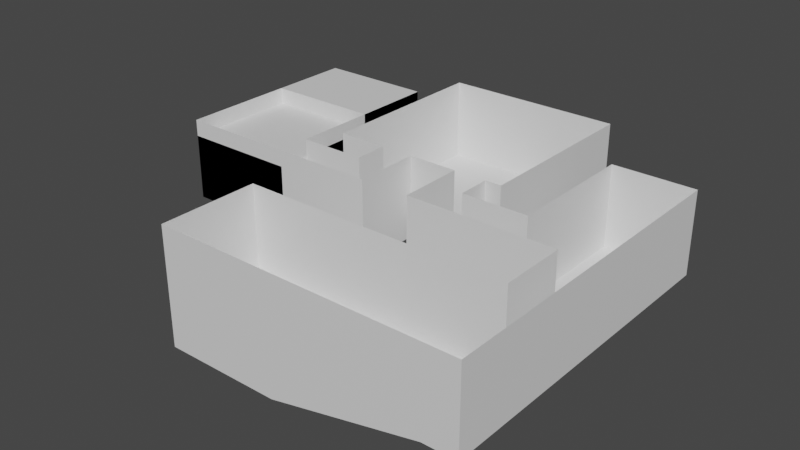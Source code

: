 # Source: Room_T4exturing_Test.blend  (saved by Blender 2.93.21; exported with 4.5.12 LTS)
import bpy
from mathutils import Matrix  # noqa: F401  (used for matrix-valued properties, if any)

bpy.ops.wm.read_factory_settings(use_empty=True)
scene = bpy.context.scene
scene.name = 'Scene'

# ---- collections
col_collection = bpy.data.collections.new('Collection'); scene.collection.children.link(col_collection)

# ---- materials (node trees are filled in below, after node groups)
mat_metal_reflecting = bpy.data.materials.new('Metal Reflecting')
mat_metal_reflecting.use_transparent_shadow = False
mat_wall_a = bpy.data.materials.new('Wall A')
mat_wall_a.use_transparent_shadow = False
mat_wall_b = bpy.data.materials.new('Wall B')
mat_wall_b.use_transparent_shadow = False
mat_floor_a = bpy.data.materials.new('Floor A')
mat_floor_a.use_transparent_shadow = False
mat_floor_b = bpy.data.materials.new('Floor B')
mat_floor_b.use_transparent_shadow = False
mat_celling_a = bpy.data.materials.new('Celling A')
mat_celling_a.use_transparent_shadow = False
mat_celling_b = bpy.data.materials.new('Celling B')
mat_celling_b.use_transparent_shadow = False
mat_glass_clear = bpy.data.materials.new('Glass Clear')
mat_glass_clear.use_transparent_shadow = False
mat_wood_small_tiles = bpy.data.materials.new('Wood Small Tiles')
mat_wood_small_tiles.alpha_threshold = 0.0
mat_wood_small_tiles.use_transparent_shadow = False
mat_wood_small_tiles.line_color = (0.0, 0.0, 0.0, 1.0)
mat_wood_big_tiles = bpy.data.materials.new('Wood Big Tiles')
mat_wood_big_tiles.use_transparent_shadow = False
mat_concrete = bpy.data.materials.new('Concrete')
mat_concrete.use_transparent_shadow = False
mat_marmol = bpy.data.materials.new('Marmol')
mat_marmol.use_transparent_shadow = False
mat_glass_opaque = bpy.data.materials.new('Glass Opaque')
mat_glass_opaque.use_transparent_shadow = False
mat_metal_opaque = bpy.data.materials.new('Metal Opaque')
mat_metal_opaque.use_transparent_shadow = False
mat_water = bpy.data.materials.new('Water')
mat_water.use_transparent_shadow = False
mat_bathroom_tiles = bpy.data.materials.new('BathRoom Tiles')
mat_bathroom_tiles.use_transparent_shadow = False
mat_grass = bpy.data.materials.new('Grass')
mat_grass.use_transparent_shadow = False
mat_ground = bpy.data.materials.new('Ground')
mat_ground.use_transparent_shadow = False
mat_walkingflooroutside = bpy.data.materials.new('WalkingFloorOutside')
mat_walkingflooroutside.use_transparent_shadow = False
mat_sand = bpy.data.materials.new('Sand')
mat_sand.use_transparent_shadow = False
mat_carpet = bpy.data.materials.new('Carpet')
mat_carpet.use_transparent_shadow = False
mat_wooddoor = bpy.data.materials.new('WoodDoor')
mat_wooddoor.use_transparent_shadow = False

# ---- material node trees
mat_metal_reflecting.use_nodes = True; mat_metal_reflecting.node_tree.nodes.clear()
_N = mat_metal_reflecting.node_tree.nodes; _L = mat_metal_reflecting.node_tree.links
n0 = _N.new('ShaderNodeBsdfPrincipled'); n0.name = 'Principled BSDF'; n0.location = (10, 300)
n0.distribution = 'GGX'
n0.subsurface_method = 'BURLEY'
n0.inputs[3].default_value = 1.45
n0.inputs[27].default_value = (0.0, 0.0, 0.0, 1.0)
n0.inputs[28].default_value = 1.0
n1 = _N.new('ShaderNodeOutputMaterial'); n1.name = 'Material Output'; n1.location = (300, 300)
_L.new(n0.outputs[0], n1.inputs[0])
n1.is_active_output = True
mat_wall_a.use_nodes = True; mat_wall_a.node_tree.nodes.clear()
_N = mat_wall_a.node_tree.nodes; _L = mat_wall_a.node_tree.links
n0 = _N.new('ShaderNodeBsdfPrincipled'); n0.name = 'Principled BSDF'; n0.location = (10, 300)
n0.distribution = 'GGX'
n0.subsurface_method = 'BURLEY'
n0.inputs[3].default_value = 1.45
n0.inputs[27].default_value = (0.0, 0.0, 0.0, 1.0)
n0.inputs[28].default_value = 1.0
n1 = _N.new('ShaderNodeOutputMaterial'); n1.name = 'Material Output'; n1.location = (300, 300)
_L.new(n0.outputs[0], n1.inputs[0])
n1.is_active_output = True
mat_wall_b.use_nodes = True; mat_wall_b.node_tree.nodes.clear()
_N = mat_wall_b.node_tree.nodes; _L = mat_wall_b.node_tree.links
n0 = _N.new('ShaderNodeBsdfPrincipled'); n0.name = 'Principled BSDF'; n0.location = (10, 300)
n0.distribution = 'GGX'
n0.subsurface_method = 'BURLEY'
n0.inputs[3].default_value = 1.45
n0.inputs[27].default_value = (0.0, 0.0, 0.0, 1.0)
n0.inputs[28].default_value = 1.0
n1 = _N.new('ShaderNodeOutputMaterial'); n1.name = 'Material Output'; n1.location = (300, 300)
_L.new(n0.outputs[0], n1.inputs[0])
n1.is_active_output = True
mat_floor_a.use_nodes = True; mat_floor_a.node_tree.nodes.clear()
_N = mat_floor_a.node_tree.nodes; _L = mat_floor_a.node_tree.links
n0 = _N.new('ShaderNodeBsdfPrincipled'); n0.name = 'Principled BSDF'; n0.location = (10, 300)
n0.distribution = 'GGX'
n0.subsurface_method = 'BURLEY'
n0.inputs[3].default_value = 1.45
n0.inputs[27].default_value = (0.0, 0.0, 0.0, 1.0)
n0.inputs[28].default_value = 1.0
n1 = _N.new('ShaderNodeOutputMaterial'); n1.name = 'Material Output'; n1.location = (300, 300)
_L.new(n0.outputs[0], n1.inputs[0])
n1.is_active_output = True
mat_floor_b.use_nodes = True; mat_floor_b.node_tree.nodes.clear()
_N = mat_floor_b.node_tree.nodes; _L = mat_floor_b.node_tree.links
n0 = _N.new('ShaderNodeBsdfPrincipled'); n0.name = 'Principled BSDF'; n0.location = (10, 300)
n0.distribution = 'GGX'
n0.subsurface_method = 'BURLEY'
n0.inputs[3].default_value = 1.45
n0.inputs[27].default_value = (0.0, 0.0, 0.0, 1.0)
n0.inputs[28].default_value = 1.0
n1 = _N.new('ShaderNodeOutputMaterial'); n1.name = 'Material Output'; n1.location = (300, 300)
_L.new(n0.outputs[0], n1.inputs[0])
n1.is_active_output = True
mat_celling_a.use_nodes = True; mat_celling_a.node_tree.nodes.clear()
_N = mat_celling_a.node_tree.nodes; _L = mat_celling_a.node_tree.links
n0 = _N.new('ShaderNodeBsdfPrincipled'); n0.name = 'Principled BSDF'; n0.location = (10, 300)
n0.distribution = 'GGX'
n0.subsurface_method = 'BURLEY'
n0.inputs[3].default_value = 1.45
n0.inputs[27].default_value = (0.0, 0.0, 0.0, 1.0)
n0.inputs[28].default_value = 1.0
n1 = _N.new('ShaderNodeOutputMaterial'); n1.name = 'Material Output'; n1.location = (300, 300)
_L.new(n0.outputs[0], n1.inputs[0])
n1.is_active_output = True
mat_celling_b.use_nodes = True; mat_celling_b.node_tree.nodes.clear()
_N = mat_celling_b.node_tree.nodes; _L = mat_celling_b.node_tree.links
n0 = _N.new('ShaderNodeBsdfPrincipled'); n0.name = 'Principled BSDF'; n0.location = (10, 300)
n0.distribution = 'GGX'
n0.subsurface_method = 'BURLEY'
n0.inputs[3].default_value = 1.45
n0.inputs[27].default_value = (0.0, 0.0, 0.0, 1.0)
n0.inputs[28].default_value = 1.0
n1 = _N.new('ShaderNodeOutputMaterial'); n1.name = 'Material Output'; n1.location = (300, 300)
_L.new(n0.outputs[0], n1.inputs[0])
n1.is_active_output = True
mat_glass_clear.use_nodes = True; mat_glass_clear.node_tree.nodes.clear()
_N = mat_glass_clear.node_tree.nodes; _L = mat_glass_clear.node_tree.links
n0 = _N.new('ShaderNodeBsdfPrincipled'); n0.name = 'Principled BSDF'; n0.location = (10, 300)
n0.distribution = 'GGX'
n0.subsurface_method = 'BURLEY'
n0.inputs[3].default_value = 1.45
n0.inputs[27].default_value = (0.0, 0.0, 0.0, 1.0)
n0.inputs[28].default_value = 1.0
n1 = _N.new('ShaderNodeOutputMaterial'); n1.name = 'Material Output'; n1.location = (300, 300)
_L.new(n0.outputs[0], n1.inputs[0])
n1.is_active_output = True
mat_wood_small_tiles.use_nodes = True; mat_wood_small_tiles.node_tree.nodes.clear()
_N = mat_wood_small_tiles.node_tree.nodes; _L = mat_wood_small_tiles.node_tree.links
n0 = _N.new('ShaderNodeOutputMaterial'); n0.name = 'Material Output'; n0.location = (300, 300)
n1 = _N.new('ShaderNodeBsdfPrincipled'); n1.name = 'Principled BSDF'; n1.location = (10, 300)
n1.distribution = 'GGX'
n1.subsurface_method = 'BURLEY'
n1.inputs[2].default_value = 0.4
n1.inputs[3].default_value = 1.45
n1.inputs[27].default_value = (0.0, 0.0, 0.0, 1.0)
n1.inputs[28].default_value = 1.0
_L.new(n1.outputs[0], n0.inputs[0])
n0.is_active_output = True
mat_wood_big_tiles.use_nodes = True; mat_wood_big_tiles.node_tree.nodes.clear()
_N = mat_wood_big_tiles.node_tree.nodes; _L = mat_wood_big_tiles.node_tree.links
n0 = _N.new('ShaderNodeBsdfPrincipled'); n0.name = 'Principled BSDF'; n0.location = (10, 300)
n0.distribution = 'GGX'
n0.subsurface_method = 'BURLEY'
n0.inputs[3].default_value = 1.45
n0.inputs[27].default_value = (0.0, 0.0, 0.0, 1.0)
n0.inputs[28].default_value = 1.0
n1 = _N.new('ShaderNodeOutputMaterial'); n1.name = 'Material Output'; n1.location = (300, 300)
_L.new(n0.outputs[0], n1.inputs[0])
n1.is_active_output = True
mat_concrete.use_nodes = True; mat_concrete.node_tree.nodes.clear()
_N = mat_concrete.node_tree.nodes; _L = mat_concrete.node_tree.links
n0 = _N.new('ShaderNodeBsdfPrincipled'); n0.name = 'Principled BSDF'; n0.location = (10, 300)
n0.distribution = 'GGX'
n0.subsurface_method = 'BURLEY'
n0.inputs[3].default_value = 1.45
n0.inputs[27].default_value = (0.0, 0.0, 0.0, 1.0)
n0.inputs[28].default_value = 1.0
n1 = _N.new('ShaderNodeOutputMaterial'); n1.name = 'Material Output'; n1.location = (300, 300)
_L.new(n0.outputs[0], n1.inputs[0])
n1.is_active_output = True
mat_marmol.use_nodes = True; mat_marmol.node_tree.nodes.clear()
_N = mat_marmol.node_tree.nodes; _L = mat_marmol.node_tree.links
n0 = _N.new('ShaderNodeBsdfPrincipled'); n0.name = 'Principled BSDF'; n0.location = (10, 300)
n0.distribution = 'GGX'
n0.subsurface_method = 'BURLEY'
n0.inputs[3].default_value = 1.45
n0.inputs[27].default_value = (0.0, 0.0, 0.0, 1.0)
n0.inputs[28].default_value = 1.0
n1 = _N.new('ShaderNodeOutputMaterial'); n1.name = 'Material Output'; n1.location = (300, 300)
_L.new(n0.outputs[0], n1.inputs[0])
n1.is_active_output = True
mat_glass_opaque.use_nodes = True; mat_glass_opaque.node_tree.nodes.clear()
_N = mat_glass_opaque.node_tree.nodes; _L = mat_glass_opaque.node_tree.links
n0 = _N.new('ShaderNodeBsdfPrincipled'); n0.name = 'Principled BSDF'; n0.location = (10, 300)
n0.distribution = 'GGX'
n0.subsurface_method = 'BURLEY'
n0.inputs[3].default_value = 1.45
n0.inputs[27].default_value = (0.0, 0.0, 0.0, 1.0)
n0.inputs[28].default_value = 1.0
n1 = _N.new('ShaderNodeOutputMaterial'); n1.name = 'Material Output'; n1.location = (300, 300)
_L.new(n0.outputs[0], n1.inputs[0])
n1.is_active_output = True
mat_metal_opaque.use_nodes = True; mat_metal_opaque.node_tree.nodes.clear()
_N = mat_metal_opaque.node_tree.nodes; _L = mat_metal_opaque.node_tree.links
n0 = _N.new('ShaderNodeBsdfPrincipled'); n0.name = 'Principled BSDF'; n0.location = (10, 300)
n0.distribution = 'GGX'
n0.subsurface_method = 'BURLEY'
n0.inputs[3].default_value = 1.45
n0.inputs[27].default_value = (0.0, 0.0, 0.0, 1.0)
n0.inputs[28].default_value = 1.0
n1 = _N.new('ShaderNodeOutputMaterial'); n1.name = 'Material Output'; n1.location = (300, 300)
_L.new(n0.outputs[0], n1.inputs[0])
n1.is_active_output = True
mat_water.use_nodes = True; mat_water.node_tree.nodes.clear()
_N = mat_water.node_tree.nodes; _L = mat_water.node_tree.links
n0 = _N.new('ShaderNodeBsdfPrincipled'); n0.name = 'Principled BSDF'; n0.location = (10, 300)
n0.distribution = 'GGX'
n0.subsurface_method = 'BURLEY'
n0.inputs[3].default_value = 1.45
n0.inputs[27].default_value = (0.0, 0.0, 0.0, 1.0)
n0.inputs[28].default_value = 1.0
n1 = _N.new('ShaderNodeOutputMaterial'); n1.name = 'Material Output'; n1.location = (300, 300)
_L.new(n0.outputs[0], n1.inputs[0])
n1.is_active_output = True
mat_bathroom_tiles.use_nodes = True; mat_bathroom_tiles.node_tree.nodes.clear()
_N = mat_bathroom_tiles.node_tree.nodes; _L = mat_bathroom_tiles.node_tree.links
n0 = _N.new('ShaderNodeBsdfPrincipled'); n0.name = 'Principled BSDF'; n0.location = (10, 300)
n0.distribution = 'GGX'
n0.subsurface_method = 'BURLEY'
n0.inputs[3].default_value = 1.45
n0.inputs[27].default_value = (0.0, 0.0, 0.0, 1.0)
n0.inputs[28].default_value = 1.0
n1 = _N.new('ShaderNodeOutputMaterial'); n1.name = 'Material Output'; n1.location = (300, 300)
_L.new(n0.outputs[0], n1.inputs[0])
n1.is_active_output = True
mat_grass.use_nodes = True; mat_grass.node_tree.nodes.clear()
_N = mat_grass.node_tree.nodes; _L = mat_grass.node_tree.links
n0 = _N.new('ShaderNodeBsdfPrincipled'); n0.name = 'Principled BSDF'; n0.location = (10, 300)
n0.distribution = 'GGX'
n0.subsurface_method = 'BURLEY'
n0.inputs[3].default_value = 1.45
n0.inputs[27].default_value = (0.0, 0.0, 0.0, 1.0)
n0.inputs[28].default_value = 1.0
n1 = _N.new('ShaderNodeOutputMaterial'); n1.name = 'Material Output'; n1.location = (300, 300)
_L.new(n0.outputs[0], n1.inputs[0])
n1.is_active_output = True
mat_ground.use_nodes = True; mat_ground.node_tree.nodes.clear()
_N = mat_ground.node_tree.nodes; _L = mat_ground.node_tree.links
n0 = _N.new('ShaderNodeBsdfPrincipled'); n0.name = 'Principled BSDF'; n0.location = (10, 300)
n0.distribution = 'GGX'
n0.subsurface_method = 'BURLEY'
n0.inputs[3].default_value = 1.45
n0.inputs[27].default_value = (0.0, 0.0, 0.0, 1.0)
n0.inputs[28].default_value = 1.0
n1 = _N.new('ShaderNodeOutputMaterial'); n1.name = 'Material Output'; n1.location = (300, 300)
_L.new(n0.outputs[0], n1.inputs[0])
n1.is_active_output = True
mat_walkingflooroutside.use_nodes = True; mat_walkingflooroutside.node_tree.nodes.clear()
_N = mat_walkingflooroutside.node_tree.nodes; _L = mat_walkingflooroutside.node_tree.links
n0 = _N.new('ShaderNodeBsdfPrincipled'); n0.name = 'Principled BSDF'; n0.location = (10, 300)
n0.distribution = 'GGX'
n0.subsurface_method = 'BURLEY'
n0.inputs[3].default_value = 1.45
n0.inputs[27].default_value = (0.0, 0.0, 0.0, 1.0)
n0.inputs[28].default_value = 1.0
n1 = _N.new('ShaderNodeOutputMaterial'); n1.name = 'Material Output'; n1.location = (300, 300)
_L.new(n0.outputs[0], n1.inputs[0])
n1.is_active_output = True
mat_sand.use_nodes = True; mat_sand.node_tree.nodes.clear()
_N = mat_sand.node_tree.nodes; _L = mat_sand.node_tree.links
n0 = _N.new('ShaderNodeBsdfPrincipled'); n0.name = 'Principled BSDF'; n0.location = (10, 300)
n0.distribution = 'GGX'
n0.subsurface_method = 'BURLEY'
n0.inputs[3].default_value = 1.45
n0.inputs[27].default_value = (0.0, 0.0, 0.0, 1.0)
n0.inputs[28].default_value = 1.0
n1 = _N.new('ShaderNodeOutputMaterial'); n1.name = 'Material Output'; n1.location = (300, 300)
_L.new(n0.outputs[0], n1.inputs[0])
n1.is_active_output = True
mat_carpet.use_nodes = True; mat_carpet.node_tree.nodes.clear()
_N = mat_carpet.node_tree.nodes; _L = mat_carpet.node_tree.links
n0 = _N.new('ShaderNodeBsdfPrincipled'); n0.name = 'Principled BSDF'; n0.location = (10, 300)
n0.distribution = 'GGX'
n0.subsurface_method = 'BURLEY'
n0.inputs[3].default_value = 1.45
n0.inputs[27].default_value = (0.0, 0.0, 0.0, 1.0)
n0.inputs[28].default_value = 1.0
n1 = _N.new('ShaderNodeOutputMaterial'); n1.name = 'Material Output'; n1.location = (300, 300)
_L.new(n0.outputs[0], n1.inputs[0])
n1.is_active_output = True
mat_wooddoor.use_nodes = True; mat_wooddoor.node_tree.nodes.clear()
_N = mat_wooddoor.node_tree.nodes; _L = mat_wooddoor.node_tree.links
n0 = _N.new('ShaderNodeBsdfPrincipled'); n0.name = 'Principled BSDF'; n0.location = (10, 300)
n0.distribution = 'GGX'
n0.subsurface_method = 'BURLEY'
n0.inputs[3].default_value = 1.45
n0.inputs[27].default_value = (0.0, 0.0, 0.0, 1.0)
n0.inputs[28].default_value = 1.0
n1 = _N.new('ShaderNodeOutputMaterial'); n1.name = 'Material Output'; n1.location = (300, 300)
_L.new(n0.outputs[0], n1.inputs[0])
n1.is_active_output = True

# ---- world
world_world = bpy.data.worlds.new('World'); scene.world = world_world
world_world.use_nodes = True; world_world.node_tree.nodes.clear()
_N = world_world.node_tree.nodes; _L = world_world.node_tree.links
n0 = _N.new('ShaderNodeOutputWorld'); n0.name = 'World Output'; n0.location = (300, 300)
n1 = _N.new('ShaderNodeBackground'); n1.name = 'Background'; n1.location = (10, 300)
n1.inputs[0].default_value = (0.05088, 0.05088, 0.05088, 1.0)
_L.new(n1.outputs[0], n0.inputs[0])
n0.is_active_output = True
world_world.color = (0.05088, 0.05088, 0.05088)
world_world.use_sun_shadow = False
world_world.sun_shadow_jitter_overblur = 0.0

# ---- meshes
me_cube = bpy.data.meshes.new('Cube')
me_cube.from_pydata([(6.0, 4.0, 4.0), (6.0, 4.0, 1.0), (6.0, -3.0, 4.0), (6.0, -3.0, 1.0), (-1.0, 3.922, 3.922), (-1.0, 4.0, 1.0), (-1.0, -2.922, 3.922), (-1.0, -3.0, 1.0), (6.0, 9.0, 4.0), (6.0, 9.0, 1.0), (-1.0, 9.0, 4.0), (-1.0, 9.0, 1.0), (-1.0, 3.922, 0.07753), (-1.0, -2.922, 0.07753), (6.0, -3.0, 0.0), (4.5, -3.0, 4.0), (4.5, -3.0, 1.0), (4.5, 4.0, 4.0), (4.5, 4.0, 1.0), (4.5, 9.0, 4.0), (4.5, 9.0, 1.0), (4.5, -3.0, 0.0), (6.0, 4.0, 0.0), (6.0, 9.0, 0.0), (4.5, 4.0, 0.0), (4.5, 9.0, 0.0), (6.0, 4.0, 0.0), (6.0, 9.0, 1.0), (4.5, 4.0, 0.0), (4.5, 9.0, 1.0), (6.0, 5.5, 1.0), (4.5, 5.5, 1.0), (-1.0, -2.922, 1.0), (-1.0, -3.0, 4.0), (-1.0, 4.0, 4.0), (-1.0, 3.922, 1.0), (-1.0, 4.0, 0.0), (-1.0, -3.0, 0.0), (4.5, 4.0, 5.0), (-1.0, 4.0, 5.0), (4.5, 9.0, 5.0), (-1.0, 9.0, 5.0), (6.0, 4.0, 5.0), (6.0, 9.0, 5.0)], [], [(16, 7, 33, 15), (1, 3, 2, 0), (15, 17, 0, 2), (34, 5, 11, 10), (20, 19, 10, 11), (1, 9, 23, 22), (1, 0, 8, 9), (0, 17, 38, 42), (24, 21, 14, 22), (18, 5, 36, 24), (3, 1, 22, 14), (16, 3, 14, 21), (7, 16, 21, 37), (20, 18, 24, 25), (36, 37, 21, 24), (19, 8, 43, 40), (9, 8, 19, 20), (33, 34, 17, 15), (3, 16, 15, 2), (23, 25, 24, 22), (20, 25, 23, 9), (30, 31, 28, 26), (27, 29, 31, 30), (32, 6, 33, 7), (4, 35, 5, 34), (6, 4, 34, 33), (12, 13, 37, 36), (13, 32, 7, 37), (35, 12, 36, 5), (38, 39, 41, 40), (42, 38, 40, 43), (10, 19, 40, 41), (17, 34, 39, 38), (8, 0, 42, 43), (34, 10, 41, 39), (11, 5, 18, 20)])
me_cube.polygons.foreach_set('material_index', [1, 1, 5, 2, 2, 2, 2, 2, 3, 1, 1, 1, 1, 1, 3, 2, 2, 5, 1, 0, 2, 0, 4, 0, 0, 0, 0, 0, 0, 6, 6, 2, 2, 2, 2, 4])
_uv = me_cube.uv_layers.new(name='UVMap')
_uv.uv.foreach_set('vector', [0.9091, 0.06818, 0.9091, 0.3182, 0.7727, 0.3182, 0.7727, 0.06818, 0.3636, 0.3182, 0.3636, 0.0, 0.5, 0.0, 0.5, 0.3182, 0.0, 0.7955, 0.3182, 0.7955, 0.3182, 0.8636, 0.0, 0.8636, 0.5909, 0.3182, 0.7273, 0.3182, 0.7273, 0.5455, 0.5909, 0.5455, 0.7273, 0.7955, 0.5909, 0.7955, 0.5909, 0.5455, 0.7273, 0.5455, 0.3636, 0.3182, 0.3636, 0.5455, 0.3182, 0.5455, 0.3182, 0.3182, 0.3636, 0.3182, 0.5, 0.3182, 0.5, 0.5455, 0.3636, 0.5455, 0.8864, 0.5682, 0.8864, 0.6364, 0.8409, 0.6364, 0.8409, 0.5682, 0.06818, 0.2273, 0.06818, 0.5455, 0.0, 0.5455, 0.0, 0.2273, 0.8864, 0.8182, 0.8864, 0.5682, 0.9318, 0.5682, 0.9318, 0.8182, 0.3636, 0.0, 0.3636, 0.3182, 0.3182, 0.3182, 0.3182, 0.0, 0.9091, 0.06818, 0.9091, 0.0, 0.9545, 0.0, 0.9545, 0.06818, 0.9091, 0.3182, 0.9091, 0.06818, 0.9545, 0.06818, 0.9545, 0.3182, 0.9318, 0.7955, 0.9318, 0.5682, 0.9773, 0.5682, 0.9773, 0.7955, 0.3182, 0.2273, 0.3182, 0.5455, 0.06818, 0.5455, 0.06818, 0.2273, 0.5909, 0.7955, 0.5909, 0.8636, 0.5455, 0.8636, 0.5455, 0.7955, 0.7273, 0.8636, 0.5909, 0.8636, 0.5909, 0.7955, 0.7273, 0.7955, 0.0, 0.5455, 0.3182, 0.5455, 0.3182, 0.7955, 0.0, 0.7955, 0.9091, 0.0, 0.9091, 0.06818, 0.7727, 0.06818, 0.7727, 0.0, 0.0, 0.0, 0.06818, 0.0, 0.06818, 0.2273, 0.0, 0.2273, 0.7273, 0.7955, 0.7727, 0.7955, 0.7727, 0.8636, 0.7273, 0.8636, 0.7727, 0.7273, 0.8409, 0.7273, 0.8409, 0.7955, 0.7727, 0.7955, 0.7727, 0.5682, 0.8409, 0.5682, 0.8409, 0.7273, 0.7727, 0.7273, 0.7273, 0.003524, 0.5944, 0.003524, 0.5909, 0.0, 0.7273, 0.0, 0.5944, 0.3147, 0.7273, 0.3147, 0.7273, 0.3182, 0.5909, 0.3182, 0.5944, 0.003524, 0.5944, 0.3147, 0.5909, 0.3182, 0.5909, 0.0, 0.7692, 0.3147, 0.7692, 0.003524, 0.7727, 0.0, 0.7727, 0.3182, 0.7692, 0.003524, 0.7273, 0.003524, 0.7273, 0.0, 0.7727, 0.0, 0.7273, 0.3147, 0.7692, 0.3147, 0.7727, 0.3182, 0.7273, 0.3182, 0.3182, 0.7955, 0.3182, 0.5455, 0.5455, 0.5455, 0.5455, 0.7955, 0.3182, 0.8636, 0.3182, 0.7955, 0.5455, 0.7955, 0.5455, 0.8636, 0.5909, 0.5455, 0.5909, 0.7955, 0.5455, 0.7955, 0.5455, 0.5455, 0.8864, 0.6364, 0.8864, 0.8864, 0.8409, 0.8864, 0.8409, 0.6364, 0.5, 0.5455, 0.5, 0.3182, 0.5455, 0.3182, 0.5455, 0.5455, 0.5909, 0.3182, 0.5909, 0.5455, 0.5455, 0.5455, 0.5455, 0.3182, 1.0, 0.5682, 0.7727, 0.5682, 0.7727, 0.3182, 1.0, 0.3182])
me_cube.materials.append(mat_metal_reflecting)
me_cube.materials.append(mat_wall_a)
me_cube.materials.append(mat_wall_b)
me_cube.materials.append(mat_floor_a)
me_cube.materials.append(mat_floor_b)
me_cube.materials.append(mat_celling_a)
me_cube.materials.append(mat_celling_b)
me_cube.use_remesh_preserve_volume = False
me_cube.use_remesh_preserve_attributes = False
me_cube.use_mirror_vertex_groups = False
me_cube.update()
me_cube_001 = bpy.data.meshes.new('Cube.001')
me_cube_001.from_pydata([(5.969, -2.46, 0.0), (5.969, -2.425, 1.958), (5.969, -1.464, 0.0), (5.969, -1.493, 1.966), (6.074, -2.46, 0.0), (6.074, -2.46, 2.0), (6.074, -1.464, 0.0), (6.074, -1.464, 2.0), (5.969, -2.425, 0.7967), (5.969, -1.493, 0.789), (6.074, -1.464, 0.7549), (6.074, -2.46, 0.7549), (5.969, -1.962, 0.0), (5.969, -1.997, 1.958), (6.074, -1.962, 0.0), (6.074, -1.962, 2.0), (6.074, -1.962, 0.7549), (5.969, -1.997, 0.7967), (5.969, -2.46, 0.7549), (5.969, -2.46, 2.0), (5.969, -1.934, 1.966), (5.969, -1.934, 0.789), (5.969, -1.962, 2.0), (5.969, -1.464, 2.0), (5.969, -1.464, 0.7549), (5.969, -1.962, 0.7549), (5.94, -2.387, 0.8433), (5.94, -2.387, 1.912), (5.94, -2.036, 1.912), (5.94, -2.036, 0.8433), (5.94, -1.895, 1.919), (5.94, -1.531, 1.919), (5.94, -1.531, 0.8356), (5.94, -1.895, 0.8356), (5.943, -2.425, 0.7967), (5.943, -2.425, 1.958), (5.943, -1.997, 1.958), (5.943, -1.997, 0.7967), (5.943, -1.934, 1.966), (5.943, -1.493, 1.966), (5.943, -1.493, 0.789), (5.943, -1.934, 0.789), (5.94, -2.403, 0.8234), (5.94, -2.403, 1.931), (5.94, -2.019, 1.931), (5.94, -2.019, 0.8234), (5.94, -1.912, 1.939), (5.94, -1.515, 1.939), (5.94, -1.515, 0.8158), (5.94, -1.912, 0.8158), (5.934, -2.369, 0.8646), (5.934, -2.369, 1.89), (5.934, -2.054, 1.89), (5.934, -2.054, 0.8646), (5.934, -1.877, 1.898), (5.934, -1.549, 1.898), (5.934, -1.549, 0.8569), (5.934, -1.877, 0.8569), (5.923, -2.387, 0.8433), (5.923, -2.387, 1.912), (5.923, -2.036, 1.912), (5.923, -2.036, 0.8433), (5.923, -1.895, 1.919), (5.923, -1.531, 1.919), (5.923, -1.531, 0.8356), (5.923, -1.895, 0.8356)], [], [(17, 8, 34, 37), (24, 23, 7, 10), (16, 15, 5, 11), (11, 5, 19, 18), (12, 14, 4, 0), (15, 22, 19, 5), (4, 11, 18, 0), (14, 16, 11, 4), (2, 24, 10, 6), (12, 25, 24, 2), (0, 18, 25, 12), (6, 10, 16, 14), (7, 23, 22, 15), (2, 6, 14, 12), (10, 7, 15, 16), (20, 3, 39, 38), (1, 8, 18, 19), (13, 1, 19, 22), (8, 17, 25, 18), (17, 13, 22, 25), (3, 20, 22, 23), (9, 3, 23, 24), (21, 9, 24, 25), (20, 21, 25, 22), (30, 31, 63, 62), (32, 33, 65, 64), (21, 20, 38, 41), (8, 1, 35, 34), (3, 9, 40, 39), (13, 17, 37, 36), (1, 13, 36, 35), (9, 21, 41, 40), (43, 42, 34, 35), (44, 43, 35, 36), (42, 45, 37, 34), (45, 44, 36, 37), (47, 46, 38, 39), (48, 47, 39, 40), (49, 48, 40, 41), (46, 49, 41, 38), (27, 26, 42, 43), (28, 27, 43, 44), (26, 29, 45, 42), (29, 28, 44, 45), (31, 30, 46, 47), (32, 31, 47, 48), (33, 32, 48, 49), (30, 33, 49, 46), (57, 54, 55, 56), (50, 51, 52, 53), (29, 26, 58, 61), (26, 27, 59, 58), (33, 30, 62, 65), (31, 32, 64, 63), (28, 29, 61, 60), (27, 28, 60, 59), (51, 50, 58, 59), (52, 51, 59, 60), (50, 53, 61, 58), (53, 52, 60, 61), (55, 54, 62, 63), (56, 55, 63, 64), (57, 56, 64, 65), (54, 57, 65, 62)])
_uv = me_cube_001.uv_layers.new(name='UVMap')
_uv.uv.foreach_set('vector', [0.5042, 0.1163, 0.5042, 0.008747, 0.5042, 0.008747, 0.5042, 0.1163, 0.5, 0.25, 0.625, 0.25, 0.625, 0.5, 0.5, 0.5, 0.5, 0.625, 0.625, 0.625, 0.625, 0.75, 0.5, 0.75, 0.5, 0.75, 0.625, 0.75, 0.625, 1.0, 0.5, 1.0, 0.125, 0.625, 0.375, 0.625, 0.375, 0.75, 0.125, 0.75, 0.625, 0.625, 0.875, 0.625, 0.875, 0.75, 0.625, 0.75, 0.375, 0.75, 0.5, 0.75, 0.5, 1.0, 0.375, 1.0, 0.375, 0.625, 0.5, 0.625, 0.5, 0.75, 0.375, 0.75, 0.375, 0.25, 0.5, 0.25, 0.5, 0.5, 0.375, 0.5, 0.375, 0.125, 0.5, 0.125, 0.5, 0.25, 0.375, 0.25, 0.375, 0.0, 0.5, 0.0, 0.5, 0.125, 0.375, 0.125, 0.375, 0.5, 0.5, 0.5, 0.5, 0.625, 0.375, 0.625, 0.625, 0.5, 0.875, 0.5, 0.875, 0.625, 0.625, 0.625, 0.125, 0.5, 0.375, 0.5, 0.375, 0.625, 0.125, 0.625, 0.5, 0.5, 0.625, 0.5, 0.625, 0.625, 0.5, 0.625, 0.6216, 0.1321, 0.6216, 0.2429, 0.6216, 0.2429, 0.6216, 0.1321, 0.6208, 0.008747, 0.5042, 0.008747, 0.5, 0.0, 0.625, 0.0, 0.6208, 0.1163, 0.6208, 0.008747, 0.625, 0.0, 0.625, 0.125, 0.5042, 0.008747, 0.5042, 0.1163, 0.5, 0.125, 0.5, 0.0, 0.5042, 0.1163, 0.6208, 0.1163, 0.625, 0.125, 0.5, 0.125, 0.6216, 0.2429, 0.6216, 0.1321, 0.625, 0.125, 0.625, 0.25, 0.5034, 0.2429, 0.6216, 0.2429, 0.625, 0.25, 0.5, 0.25, 0.5034, 0.1321, 0.5034, 0.2429, 0.5, 0.25, 0.5, 0.125, 0.6216, 0.1321, 0.5034, 0.1321, 0.5, 0.125, 0.625, 0.125, 0.6169, 0.1419, 0.6169, 0.2331, 0.6169, 0.2331, 0.6169, 0.1419, 0.5081, 0.2331, 0.5081, 0.1419, 0.5081, 0.1419, 0.5081, 0.2331, 0.5034, 0.1321, 0.6216, 0.1321, 0.6216, 0.1321, 0.5034, 0.1321, 0.5042, 0.008747, 0.6208, 0.008747, 0.6208, 0.008747, 0.5042, 0.008747, 0.6216, 0.2429, 0.5034, 0.2429, 0.5034, 0.2429, 0.6216, 0.2429, 0.6208, 0.1163, 0.5042, 0.1163, 0.5042, 0.1163, 0.6208, 0.1163, 0.6208, 0.008747, 0.6208, 0.1163, 0.6208, 0.1163, 0.6208, 0.008747, 0.5034, 0.2429, 0.5034, 0.1321, 0.5034, 0.1321, 0.5034, 0.2429, 0.6181, 0.01433, 0.5069, 0.01433, 0.5042, 0.008747, 0.6208, 0.008747, 0.6181, 0.1107, 0.6181, 0.01433, 0.6208, 0.008747, 0.6208, 0.1163, 0.5069, 0.01433, 0.5069, 0.1107, 0.5042, 0.1163, 0.5042, 0.008747, 0.5069, 0.1107, 0.6181, 0.1107, 0.6208, 0.1163, 0.5042, 0.1163, 0.6189, 0.2373, 0.6189, 0.1377, 0.6216, 0.1321, 0.6216, 0.2429, 0.5061, 0.2373, 0.6189, 0.2373, 0.6216, 0.2429, 0.5034, 0.2429, 0.5061, 0.1377, 0.5061, 0.2373, 0.5034, 0.2429, 0.5034, 0.1321, 0.6189, 0.1377, 0.5061, 0.1377, 0.5034, 0.1321, 0.6216, 0.1321, 0.6161, 0.01848, 0.5089, 0.01848, 0.5069, 0.01433, 0.6181, 0.01433, 0.6161, 0.1065, 0.6161, 0.01848, 0.6181, 0.01433, 0.6181, 0.1107, 0.5089, 0.01848, 0.5089, 0.1065, 0.5069, 0.1107, 0.5069, 0.01433, 0.5089, 0.1065, 0.6161, 0.1065, 0.6181, 0.1107, 0.5069, 0.1107, 0.6169, 0.2331, 0.6169, 0.1419, 0.6189, 0.1377, 0.6189, 0.2373, 0.5081, 0.2331, 0.6169, 0.2331, 0.6189, 0.2373, 0.5061, 0.2373, 0.5081, 0.1419, 0.5081, 0.2331, 0.5061, 0.2373, 0.5061, 0.1377, 0.6169, 0.1419, 0.5081, 0.1419, 0.5061, 0.1377, 0.6189, 0.1377, 0.5102, 0.1463, 0.6148, 0.1463, 0.6148, 0.2287, 0.5102, 0.2287, 0.511, 0.02293, 0.614, 0.02293, 0.614, 0.1021, 0.511, 0.1021, 0.5089, 0.1065, 0.5089, 0.01848, 0.5089, 0.01848, 0.5089, 0.1065, 0.5089, 0.01848, 0.6161, 0.01848, 0.6161, 0.01848, 0.5089, 0.01848, 0.5081, 0.1419, 0.6169, 0.1419, 0.6169, 0.1419, 0.5081, 0.1419, 0.6169, 0.2331, 0.5081, 0.2331, 0.5081, 0.2331, 0.6169, 0.2331, 0.6161, 0.1065, 0.5089, 0.1065, 0.5089, 0.1065, 0.6161, 0.1065, 0.6161, 0.01848, 0.6161, 0.1065, 0.6161, 0.1065, 0.6161, 0.01848, 0.614, 0.02293, 0.511, 0.02293, 0.5089, 0.01848, 0.6161, 0.01848, 0.614, 0.1021, 0.614, 0.02293, 0.6161, 0.01848, 0.6161, 0.1065, 0.511, 0.02293, 0.511, 0.1021, 0.5089, 0.1065, 0.5089, 0.01848, 0.511, 0.1021, 0.614, 0.1021, 0.6161, 0.1065, 0.5089, 0.1065, 0.6148, 0.2287, 0.6148, 0.1463, 0.6169, 0.1419, 0.6169, 0.2331, 0.5102, 0.2287, 0.6148, 0.2287, 0.6169, 0.2331, 0.5081, 0.2331, 0.5102, 0.1463, 0.5102, 0.2287, 0.5081, 0.2331, 0.5081, 0.1419, 0.6148, 0.1463, 0.5102, 0.1463, 0.5081, 0.1419, 0.6169, 0.1419])
me_cube_001.use_remesh_fix_poles = True
me_cube_001.use_remesh_preserve_attributes = False
me_cube_001.update()
me_cube_002 = bpy.data.meshes.new('Cube.002')
me_cube_002.from_pydata([(0.0304, -1.0, -1.0), (0.0304, -1.0, 1.0), (0.0304, 1.0, -1.0), (0.0304, 1.0, 1.0), (2.03, -1.0, -1.0), (2.03, -1.0, 1.0), (2.03, 1.0, -1.0), (2.03, 1.0, 1.0), (-0.8242, -1.0, -1.0), (-0.8242, -1.0, 1.0), (-0.8242, 1.0, -1.0), (-0.8242, 1.0, 1.0), (-0.1019, 1.0, 1.0), (-0.1019, 1.0, -1.0), (-0.1019, -1.0, -1.0), (-0.1019, -1.0, 1.0), (-0.4707, -0.2574, -0.2574), (-0.4707, -0.2574, 0.2574), (-0.4707, 0.2574, -0.2574), (-0.4707, 0.2574, 0.2574), (0.499, 0.2574, 0.2574), (0.499, 0.2574, -0.2574), (0.499, -0.2574, -0.2574), (0.499, -0.2574, 0.2574)], [], [(0, 1, 3, 2), (2, 3, 7, 6), (6, 7, 5, 4), (4, 5, 1, 0), (2, 6, 4, 0), (7, 3, 1, 5), (13, 12, 15, 14), (11, 9, 15, 12), (10, 11, 12, 13), (9, 8, 14, 15), (8, 10, 13, 14), (19, 17, 23, 20), (18, 19, 20, 21), (17, 16, 22, 23), (16, 18, 21, 22)])
me_cube_002.polygons.foreach_set('use_smooth', [True] * 15)
_k = {(12, 13): 0.94902, (13, 14): 0.94902, (12, 15): 0.94902, (14, 15): 0.94902}
me_cube_002.attributes.new('crease_edge', 'FLOAT', 'EDGE').data.foreach_set('value', [_k.get((min(e.vertices), max(e.vertices)), 0.0) for e in me_cube_002.edges])
_uv = me_cube_002.uv_layers.new(name='UVMap')
_uv.uv.foreach_set('vector', [0.375, 0.0, 0.625, 0.0, 0.625, 0.25, 0.375, 0.25, 0.375, 0.25, 0.625, 0.25, 0.625, 0.5, 0.375, 0.5, 0.375, 0.5, 0.625, 0.5, 0.625, 0.75, 0.375, 0.75, 0.375, 0.75, 0.625, 0.75, 0.625, 1.0, 0.375, 1.0, 0.125, 0.5, 0.375, 0.5, 0.375, 0.75, 0.125, 0.75, 0.625, 0.5, 0.875, 0.5, 0.875, 0.75, 0.625, 0.75, 0.375, 0.5, 0.625, 0.5, 0.625, 0.75, 0.375, 0.75, 0.625, 0.5, 0.625, 0.75, 0.625, 0.75, 0.625, 0.5, 0.375, 0.5, 0.625, 0.5, 0.625, 0.5, 0.375, 0.5, 0.625, 0.75, 0.375, 0.75, 0.375, 0.75, 0.625, 0.75, 0.375, 0.75, 0.375, 0.5, 0.375, 0.5, 0.375, 0.75, 0.625, 0.5, 0.625, 0.75, 0.625, 0.75, 0.625, 0.5, 0.375, 0.5, 0.625, 0.5, 0.625, 0.5, 0.375, 0.5, 0.625, 0.75, 0.375, 0.75, 0.375, 0.75, 0.625, 0.75, 0.375, 0.75, 0.375, 0.5, 0.375, 0.5, 0.375, 0.75])
me_cube_002.use_remesh_fix_poles = True
me_cube_002.use_remesh_preserve_attributes = False
me_cube_002.update()
me_cube_003 = bpy.data.meshes.new('Cube.003')
me_cube_003.from_pydata([(-0.875, -0.1, 0.1), (-0.875, -0.1, -3.725e-09), (-0.875, 0.05, 0.1), (-0.875, 0.05, -3.725e-09), (1.0, -0.1, 0.1), (1.0, -0.1, -3.725e-09), (1.0, 0.05, 0.1), (1.0, 0.05, -3.725e-09)], [], [(0, 2, 3, 1), (2, 6, 7, 3), (6, 4, 5, 7), (4, 0, 1, 5), (2, 0, 4, 6), (7, 5, 1, 3)])
_uv = me_cube_003.uv_layers.new(name='UVMap')
_uv.uv.foreach_set('vector', [0.375, 0.0, 0.375, 0.25, 0.625, 0.25, 0.625, 0.0, 0.375, 0.25, 0.375, 0.5, 0.625, 0.5, 0.625, 0.25, 0.375, 0.5, 0.375, 0.75, 0.625, 0.75, 0.625, 0.5, 0.375, 0.75, 0.375, 1.0, 0.625, 1.0, 0.625, 0.75, 0.125, 0.5, 0.125, 0.75, 0.375, 0.75, 0.375, 0.5, 0.625, 0.5, 0.625, 0.75, 0.875, 0.75, 0.875, 0.5])
me_cube_003.use_remesh_fix_poles = True
me_cube_003.use_remesh_preserve_attributes = False
me_cube_003.update()
me_cube_004 = bpy.data.meshes.new('Cube.004')
me_cube_004.from_pydata([(-1.0, 3.922, 3.922), (-1.0, -2.922, 3.922), (-1.0, 3.922, 0.07753), (-1.0, -2.922, 0.07753), (-1.042, -2.922, 3.922), (-1.042, 3.922, 3.922), (-1.042, 3.922, 0.07753), (-1.042, -2.922, 0.07753)], [], [(5, 6, 7, 4), (4, 7, 3, 1), (0, 5, 4, 1), (5, 0, 2, 6), (3, 7, 6, 2), (1, 3, 2, 0)])
_uv = me_cube_004.uv_layers.new(name='UVMap')
_uv.uv.foreach_set('vector', [0.6153, 0.2461, 0.375, 0.2461, 0.375, 0.003877, 0.6153, 0.003877, 0.6153, 0.003877, 0.375, 0.003877, 0.375, 0.003877, 0.6153, 0.003877, 0.6153, 0.2461, 0.6153, 0.2461, 0.6153, 0.003877, 0.6153, 0.003877, 0.6153, 0.2461, 0.6153, 0.2461, 0.375, 0.2461, 0.375, 0.2461, 0.375, 0.003877, 0.375, 0.003877, 0.375, 0.2461, 0.375, 0.2461, 0.6153, 0.003877, 0.375, 0.003877, 0.375, 0.2461, 0.6153, 0.2461])
me_cube_004.materials.append(mat_glass_clear)
me_cube_004.use_remesh_preserve_volume = False
me_cube_004.use_remesh_preserve_attributes = False
me_cube_004.use_mirror_vertex_groups = False
me_cube_004.update()
me_cube_005 = bpy.data.meshes.new('Cube.005')
me_cube_005.from_pydata([(4.5, -1.0, 0.0), (4.5, 4.0, 0.0), (-1.0, 4.0, 0.0), (-1.0, -1.0, 0.0)], [], [(2, 3, 0, 1)])
_uv = me_cube_005.uv_layers.new(name='UVMap')
_uv.uv.foreach_set('vector', [0.375, 0.25, 0.375, 1.0, 0.375, 0.875, 0.375, 0.375])
me_cube_005.materials.append(mat_wood_small_tiles)
me_cube_005.materials.append(mat_wood_big_tiles)
me_cube_005.materials.append(mat_concrete)
me_cube_005.materials.append(mat_marmol)
me_cube_005.materials.append(mat_glass_clear)
me_cube_005.materials.append(mat_glass_opaque)
me_cube_005.materials.append(mat_metal_reflecting)
me_cube_005.materials.append(mat_metal_opaque)
me_cube_005.materials.append(mat_water)
me_cube_005.materials.append(mat_bathroom_tiles)
me_cube_005.materials.append(mat_grass)
me_cube_005.materials.append(mat_ground)
me_cube_005.materials.append(mat_walkingflooroutside)
me_cube_005.materials.append(mat_sand)
me_cube_005.materials.append(mat_carpet)
me_cube_005.materials.append(mat_wooddoor)
me_cube_005.use_remesh_preserve_volume = False
me_cube_005.use_remesh_preserve_attributes = False
me_cube_005.use_mirror_vertex_groups = False
me_cube_005.update()
me_cube_006 = bpy.data.meshes.new('Cube.006')
me_cube_006.from_pydata([(-1.004, 4.0, 1.0), (4.5, 4.0, 1.0), (4.5, 5.531, 1.0), (-1.004, 4.138, 1.0), (4.362, 4.138, 1.0), (4.362, 5.531, 1.0), (-1.004, 4.138, 2.0), (4.362, 4.138, 2.0), (4.362, 5.531, 2.0), (-1.004, 4.0, 2.0), (4.5, 4.0, 2.0), (4.5, 5.531, 2.0)], [], [(4, 3, 6, 7), (5, 4, 7, 8), (7, 6, 9, 10), (8, 7, 10, 11), (3, 0, 9, 6), (2, 5, 8, 11), (1, 2, 11, 10), (0, 1, 10, 9)])
_uv = me_cube_006.uv_layers.new(name='UVMap')
_uv.uv.foreach_set('vector', [0.375, 0.3719, 0.375, 0.2531, 0.375, 0.2531, 0.375, 0.3719, 0.375, 0.3719, 0.375, 0.3719, 0.375, 0.3719, 0.375, 0.3719, 0.375, 0.3719, 0.375, 0.2531, 0.375, 0.25, 0.375, 0.375, 0.375, 0.3719, 0.375, 0.3719, 0.375, 0.375, 0.375, 0.375, 0.375, 0.2531, 0.375, 0.25, 0.375, 0.25, 0.375, 0.2531, 0.375, 0.375, 0.375, 0.3719, 0.375, 0.3719, 0.375, 0.375, 0.0, 0.0, 0.0, 0.0, 0.0, 0.0, 0.0, 0.0, 0.0, 0.0, 0.0, 0.0, 0.0, 0.0, 0.0, 0.0])
me_cube_006.materials.append(mat_glass_opaque)
me_cube_006.use_remesh_preserve_volume = False
me_cube_006.use_remesh_preserve_attributes = False
me_cube_006.use_mirror_vertex_groups = False
me_cube_006.update()
me_cube_007 = bpy.data.meshes.new('Cube.007')
me_cube_007.from_pydata([(-1.0, 4.0, 1.0), (6.0, 9.0, 1.0), (-1.0, 9.0, 1.0), (6.0, -3.0, 0.0), (4.5, 4.0, 1.0), (4.5, 9.0, 1.0), (4.5, -3.0, 0.0), (6.0, 4.0, 0.0), (6.0, 9.0, 0.0), (4.5, 4.0, 0.0), (4.5, 9.0, 0.0), (6.0, 4.0, 0.0), (6.0, 9.0, 1.0), (4.5, 4.0, 0.0), (4.5, 9.0, 1.0), (6.0, 5.5, 1.0), (4.5, 5.5, 1.0), (-1.0, 4.0, 0.0), (-1.0, -3.0, 0.0), (-1.0, -1.0, 0.0), (6.0, -1.0, 0.0), (4.5, -1.0, 0.0), (10.0, -3.0, 0.0), (10.0, -1.0, 0.0), (12.0, -3.0, 0.0), (12.0, -1.0, 0.0), (10.0, 1.0, 0.0), (12.0, 1.0, 0.0), (10.0, 12.0, 0.0), (12.0, 12.0, 0.0), (7.0, 1.0, 0.0), (7.0, 12.0, 0.0), (18.0, 1.0, 0.0), (18.0, 12.0, 0.0), (15.0, 12.0, 0.0), (15.0, 1.0, 0.0), (17.01, 1.0, 0.0), (17.01, 12.0, 0.0), (15.0, -3.0, 0.0), (17.01, -3.0, 0.0), (17.01, -1.0, 0.0), (15.0, -1.0, 0.0), (21.01, -3.0, 0.0), (21.01, -1.0, 0.0), (26.01, -3.0, 0.0), (26.01, -1.0, 0.0), (21.01, 7.0, 0.0), (26.01, 7.0, 0.0), (24.01, -1.0, 0.0), (24.01, -3.0, 0.0), (24.01, 7.0, 0.0), (26.01, -7.0, 0.0), (24.01, -7.0, 0.0), (26.01, -13.0, 0.0), (24.01, -13.0, 0.0), (8.006, -7.0, 0.0), (15.01, -13.0, -2.0), (26.01, -10.0, 0.0), (24.01, -10.0, 0.0), (8.006, -10.0, 0.0), (15.01, -10.0, -2.0), (8.006, -13.0, -2.0), (8.006, -10.0, -2.0), (24.01, -7.0, -2.0), (8.006, -7.0, -2.0), (24.01, -10.0, -2.0), (8.006, -10.0, -2.0), (-1.0, 4.0, 5.0), (6.0, 9.0, 5.0), (-1.0, 9.0, 5.0), (6.0, -3.0, 5.0), (4.5, 9.0, 5.0), (4.5, -3.0, 5.0), (6.0, 4.0, 5.0), (6.0, 9.0, 5.0), (-1.0, 4.0, 5.0), (-1.0, -3.0, 5.0), (-1.0, -1.0, 5.0), (6.0, -1.0, 5.0), (10.0, -3.0, 5.0), (10.0, -1.0, 5.0), (12.0, -3.0, 5.0), (12.0, -1.0, 5.0), (10.0, 1.0, 5.0), (12.0, 1.0, 5.0), (10.0, 12.0, 5.0), (12.0, 12.0, 5.0), (7.0, 1.0, 5.0), (7.0, 12.0, 5.0), (18.0, 1.0, 5.0), (18.0, 12.0, 5.0), (15.0, 12.0, 5.0), (15.0, 1.0, 5.0), (17.01, 1.0, 5.0), (17.01, 12.0, 5.0), (15.0, -3.0, 5.0), (17.01, -3.0, 5.0), (17.01, -1.0, 5.0), (15.0, -1.0, 5.0), (21.01, -3.0, 5.0), (21.01, -1.0, 5.0), (26.01, -3.0, 5.0), (26.01, -1.0, 5.0), (21.01, 7.0, 5.0), (26.01, 7.0, 5.0), (24.01, -3.0, 5.0), (24.01, 7.0, 5.0), (26.01, -7.0, 5.0), (24.01, -7.0, 5.0), (26.01, -13.0, 5.0), (24.01, -13.0, 5.0), (8.006, -7.0, 5.0), (15.01, -13.0, 5.0), (26.01, -10.0, 5.0), (8.006, -10.0, 5.0), (8.006, -13.0, 5.0), (8.006, -10.0, 5.0), (24.01, -7.0, 5.0)], [], [(21, 6, 3, 20), (4, 0, 17, 9), (5, 4, 9, 10), (19, 18, 6, 21), (8, 10, 9, 7), (5, 10, 8, 1), (15, 16, 13, 11), (12, 14, 16, 15), (2, 0, 4, 5), (17, 19, 21, 9), (9, 21, 20, 7), (20, 3, 22, 23), (23, 22, 24, 25), (23, 25, 27, 26), (26, 27, 29, 28), (26, 28, 31, 30), (37, 36, 32, 33), (29, 27, 35, 34), (34, 35, 36, 37), (40, 41, 38, 39), (36, 35, 41, 40), (40, 39, 42, 43), (48, 49, 44, 45), (48, 45, 47, 50), (43, 48, 50, 46), (43, 42, 49, 48), (44, 49, 52, 51), (57, 58, 54, 53), (58, 52, 55, 59), (54, 58, 60, 56), (51, 52, 58, 57), (56, 60, 62, 61), (58, 59, 66, 65), (59, 55, 64, 66), (55, 52, 63, 64), (26, 30, 87, 83), (49, 42, 99, 105), (3, 6, 72, 70), (31, 28, 85, 88), (50, 47, 104, 106), (63, 52, 108, 117), (20, 23, 80, 78), (41, 35, 92, 98), (55, 111, 114, 59), (33, 32, 89, 90), (22, 3, 70, 79), (29, 34, 91, 86), (2, 5, 71, 69), (25, 24, 81, 82), (32, 36, 93, 89), (6, 18, 76, 72), (40, 43, 100, 97), (34, 37, 94, 91), (44, 51, 107, 101), (24, 22, 79, 81), (42, 39, 96, 99), (61, 62, 116, 115), (35, 27, 84, 92), (52, 49, 105, 108), (45, 44, 101, 102), (56, 61, 115, 112), (53, 54, 110, 109), (23, 26, 83, 80), (51, 57, 113, 107), (27, 25, 82, 84), (19, 17, 75, 77), (37, 33, 90, 94), (28, 29, 86, 85), (46, 50, 106, 103), (8, 7, 73, 74), (43, 46, 103, 100), (5, 1, 68, 71), (39, 38, 95, 96), (54, 56, 112, 110), (47, 45, 102, 104), (0, 2, 69, 67), (36, 40, 97, 93), (52, 108, 111, 55), (7, 20, 78, 73), (30, 31, 88, 87), (18, 19, 77, 76), (38, 41, 98, 95), (57, 53, 109, 113)])
_uv = me_cube_007.uv_layers.new(name='UVMap')
_uv.uv.foreach_set('vector', [0.06818, 0.4548, 0.06818, 0.5455, 0.0, 0.5455, 0.0, 0.4548, 0.8864, 0.8182, 0.8864, 0.5682, 0.9318, 0.5682, 0.9318, 0.8182, 0.9318, 0.7955, 0.9318, 0.5682, 0.9773, 0.5682, 0.9773, 0.7955, 0.3182, 0.4548, 0.3182, 0.5455, 0.06818, 0.5455, 0.06818, 0.4548, 0.0, 0.0, 0.06818, 0.0, 0.06818, 0.2273, 0.0, 0.2273, 0.7273, 0.7955, 0.7727, 0.7955, 0.7727, 0.8636, 0.7273, 0.8636, 0.7727, 0.7273, 0.8409, 0.7273, 0.8409, 0.7955, 0.7727, 0.7955, 0.7727, 0.5682, 0.8409, 0.5682, 0.8409, 0.7273, 0.7727, 0.7273, 1.0, 0.5682, 0.7727, 0.5682, 0.7727, 0.3182, 1.0, 0.3182, 0.3182, 0.2273, 0.3182, 0.4548, 0.06818, 0.4548, 0.06818, 0.2273, 0.06818, 0.2273, 0.06818, 0.4548, 0.0, 0.4548, 0.0, 0.2273, 0.0, 0.4548, 0.0, 0.5455, 0.0, 0.5455, 0.0, 0.4548, 0.0, 0.4548, 0.0, 0.5455, 0.0, 0.5455, 0.0, 0.4548, 0.0, 0.4548, 0.0, 0.4548, 0.0, 0.4548, 0.0, 0.4548, 0.0, 0.4548, 0.0, 0.4548, 0.0, 0.4548, 0.0, 0.4548, 0.0, 0.4548, 0.0, 0.4548, 0.0, 0.4548, 0.0, 0.4548, 0.0, 0.4548, 0.0, 0.4548, 0.0, 0.4548, 0.0, 0.4548, 0.0, 0.4548, 0.0, 0.4548, 0.0, 0.4548, 0.0, 0.4548, 0.0, 0.4548, 0.0, 0.4548, 0.0, 0.4548, 0.0, 0.4548, 0.0, 0.4548, 0.0, 0.4548, 0.0, 0.4548, 0.0, 0.4548, 0.0, 0.4548, 0.0, 0.4548, 0.0, 0.4548, 0.0, 0.4548, 0.0, 0.4548, 0.0, 0.4548, 0.0, 0.4548, 0.0, 0.4548, 0.0, 0.4548, 0.0, 0.4548, 0.0, 0.4548, 0.0, 0.4548, 0.0, 0.4548, 0.0, 0.4548, 0.0, 0.4548, 0.0, 0.4548, 0.0, 0.4548, 0.0, 0.4548, 0.0, 0.4548, 0.0, 0.4548, 0.0, 0.4548, 0.0, 0.4548, 0.0, 0.4548, 0.0, 0.4548, 0.0, 0.4548, 0.0, 0.4548, 0.0, 0.4548, 0.0, 0.4548, 0.0, 0.4548, 0.0, 0.4548, 0.0, 0.4548, 0.0, 0.4548, 0.0, 0.4548, 0.0, 0.4548, 0.0, 0.4548, 0.0, 0.4548, 0.0, 0.4548, 0.0, 0.4548, 0.0, 0.4548, 0.0, 0.4548, 0.0, 0.4548, 0.0, 0.4548, 0.0, 0.4548, 0.0, 0.4548, 0.0, 0.4548, 0.0, 0.4548, 0.0, 0.4548, 0.0, 0.4548, 0.0, 0.4548, 0.0, 0.4548, 0.0, 0.4548, 0.0, 0.4548, 0.0, 0.4548, 0.0, 0.4548, 0.0, 0.4548, 0.0, 0.4548, 0.0, 0.4548, 0.0, 0.4548, 0.0, 0.4548, 0.0, 0.4548, 0.0, 0.4548, 0.0, 0.4548, 0.0, 0.4548, 0.0, 0.4548, 0.0, 0.4548, 0.0, 0.4548, 0.0, 0.4548, 0.0, 0.4548, 0.0, 0.5455, 0.06818, 0.5455, 0.06818, 0.5455, 0.0, 0.5455, 0.0, 0.4548, 0.0, 0.4548, 0.0, 0.4548, 0.0, 0.4548, 0.0, 0.4548, 0.0, 0.4548, 0.0, 0.4548, 0.0, 0.4548, 0.0, 0.4548, 0.0, 0.4548, 0.0, 0.4548, 0.0, 0.4548, 0.0, 0.4548, 0.0, 0.4548, 0.0, 0.4548, 0.0, 0.4548, 0.0, 0.4548, 0.0, 0.4548, 0.0, 0.4548, 0.0, 0.4548, 0.0, 0.4548, 0.0, 0.4548, 0.0, 0.4548, 0.0, 0.4548, 0.0, 0.4548, 0.0, 0.4548, 0.0, 0.4548, 0.0, 0.4548, 0.0, 0.5455, 0.0, 0.5455, 0.0, 0.5455, 0.0, 0.5455, 0.0, 0.4548, 0.0, 0.4548, 0.0, 0.4548, 0.0, 0.4548, 1.0, 0.5682, 1.0, 0.3182, 1.0, 0.3182, 1.0, 0.5682, 0.0, 0.4548, 0.0, 0.5455, 0.0, 0.5455, 0.0, 0.4548, 0.0, 0.4548, 0.0, 0.4548, 0.0, 0.4548, 0.0, 0.4548, 0.06818, 0.5455, 0.3182, 0.5455, 0.3182, 0.5455, 0.06818, 0.5455, 0.0, 0.4548, 0.0, 0.4548, 0.0, 0.4548, 0.0, 0.4548, 0.0, 0.4548, 0.0, 0.4548, 0.0, 0.4548, 0.0, 0.4548, 0.0, 0.4548, 0.0, 0.4548, 0.0, 0.4548, 0.0, 0.4548, 0.0, 0.5455, 0.0, 0.5455, 0.0, 0.5455, 0.0, 0.5455, 0.0, 0.4548, 0.0, 0.4548, 0.0, 0.4548, 0.0, 0.4548, 0.0, 0.4548, 0.0, 0.4548, 0.0, 0.4548, 0.0, 0.4548, 0.0, 0.4548, 0.0, 0.4548, 0.0, 0.4548, 0.0, 0.4548, 0.0, 0.4548, 0.0, 0.4548, 0.0, 0.4548, 0.0, 0.4548, 0.0, 0.4548, 0.0, 0.4548, 0.0, 0.4548, 0.0, 0.4548, 0.0, 0.4548, 0.0, 0.4548, 0.0, 0.4548, 0.0, 0.4548, 0.0, 0.4548, 0.0, 0.4548, 0.0, 0.4548, 0.0, 0.4548, 0.0, 0.4548, 0.0, 0.4548, 0.0, 0.4548, 0.0, 0.4548, 0.0, 0.4548, 0.0, 0.4548, 0.0, 0.4548, 0.0, 0.4548, 0.0, 0.4548, 0.0, 0.4548, 0.0, 0.4548, 0.0, 0.4548, 0.3182, 0.4548, 0.3182, 0.2273, 0.3182, 0.2273, 0.3182, 0.4548, 0.0, 0.4548, 0.0, 0.4548, 0.0, 0.4548, 0.0, 0.4548, 0.0, 0.4548, 0.0, 0.4548, 0.0, 0.4548, 0.0, 0.4548, 0.0, 0.4548, 0.0, 0.4548, 0.0, 0.4548, 0.0, 0.4548, 0.0, 0.0, 0.0, 0.2273, 0.0, 0.2273, 0.0, 0.0, 0.0, 0.4548, 0.0, 0.4548, 0.0, 0.4548, 0.0, 0.4548, 0.7273, 0.7955, 0.7273, 0.8636, 0.7273, 0.8636, 0.7273, 0.7955, 0.0, 0.4548, 0.0, 0.4548, 0.0, 0.4548, 0.0, 0.4548, 0.0, 0.4548, 0.0, 0.4548, 0.0, 0.4548, 0.0, 0.4548, 0.0, 0.4548, 0.0, 0.4548, 0.0, 0.4548, 0.0, 0.4548, 0.7727, 0.5682, 1.0, 0.5682, 1.0, 0.5682, 0.7727, 0.5682, 0.0, 0.4548, 0.0, 0.4548, 0.0, 0.4548, 0.0, 0.4548, 0.0, 0.4548, 0.0, 0.4548, 0.0, 0.4548, 0.0, 0.4548, 0.0, 0.2273, 0.0, 0.4548, 0.0, 0.4548, 0.0, 0.2273, 0.0, 0.4548, 0.0, 0.4548, 0.0, 0.4548, 0.0, 0.4548, 0.3182, 0.5455, 0.3182, 0.4548, 0.3182, 0.4548, 0.3182, 0.5455, 0.0, 0.4548, 0.0, 0.4548, 0.0, 0.4548, 0.0, 0.4548, 0.0, 0.4548, 0.0, 0.4548, 0.0, 0.4548, 0.0, 0.4548])
me_cube_007.materials.append(mat_floor_a)
me_cube_007.use_remesh_preserve_volume = False
me_cube_007.use_remesh_preserve_attributes = False
me_cube_007.use_mirror_vertex_groups = False
me_cube_007.update()

# ---- objects
ob_base = bpy.data.objects.new('Base', me_cube)
ob_cube = bpy.data.objects.new('Cube', me_cube_001)
ob_cube_001 = bpy.data.objects.new('Cube.001', me_cube_002)
ob_cube_002 = bpy.data.objects.new('Cube.002', me_cube_003)
ob_base_001 = bpy.data.objects.new('Base.001', me_cube_004)
ob_mat_ref_obj = bpy.data.objects.new('Mat Ref obj', me_cube_005)
ob_base_002 = bpy.data.objects.new('Base.002', me_cube_006)
ob_floor_guide = bpy.data.objects.new('Floor Guide', me_cube_007)

# ---- transforms, parenting, visibility, modifiers, constraints
ob_base.location = (0.0, 0.0, 0.0)
ob_base.lock_rotations_4d = False
ob_base.empty_display_type = 'ARROWS'
ob_base.lineart.crease_threshold = 0.0
ob_cube.location = (0.0, 0.0, 0.0)
ob_cube_001.location = (5.94, -1.521, 0.7057)
ob_cube_001.scale = (-0.05194, -0.05194, -0.05194)
_m = ob_cube_001.modifiers.new('Subdivision', 'SUBSURF')
_m.levels = 2
ob_cube_002.location = (5.2, 4.1, 0.0)
ob_cube_002.scale = (0.8, 1.0, 1.0)
_m = ob_cube_002.modifiers.new('Array', 'ARRAY')
_m.count = 10
_m.relative_offset_displace = (0.0, 1.0, 1.0)
ob_base_001.location = (0.0, 0.0, 0.0)
ob_base_001.lock_rotations_4d = False
ob_base_001.empty_display_type = 'ARROWS'
ob_base_001.lineart.crease_threshold = 0.0
ob_mat_ref_obj.location = (0.0, 0.0, 0.0)
ob_mat_ref_obj.lock_rotations_4d = False
ob_mat_ref_obj.empty_display_type = 'ARROWS'
ob_mat_ref_obj.lineart.crease_threshold = 0.0
ob_base_002.location = (0.0, 0.0, 0.0)
ob_base_002.lock_rotations_4d = False
ob_base_002.empty_display_type = 'ARROWS'
ob_base_002.lineart.crease_threshold = 0.0
ob_floor_guide.location = (0.0, 0.0, 0.0)
ob_floor_guide.lock_rotations_4d = False
ob_floor_guide.empty_display_type = 'ARROWS'
ob_floor_guide.lineart.crease_threshold = 0.0

# ---- collection membership
col_collection.objects.link(ob_base)
col_collection.objects.link(ob_cube)
col_collection.objects.link(ob_cube_001)
col_collection.objects.link(ob_cube_002)
col_collection.objects.link(ob_base_001)
col_collection.objects.link(ob_mat_ref_obj)
col_collection.objects.link(ob_base_002)
col_collection.objects.link(ob_floor_guide)

# ---- scene / render settings (as saved in the file)
scene.frame_start = 1; scene.frame_end = 250; scene.frame_set(1)
scene.render.engine = 'BLENDER_EEVEE_NEXT'
scene.cycles.use_denoising = False
scene.cycles.samples = 128
scene.cycles.sampling_pattern = 'TABULATED_SOBOL'
scene.cycles.use_adaptive_sampling = False
scene.cycles.use_light_tree = False
scene.view_settings.view_transform = 'Filmic'
bpy.context.view_layer.update()

# ---- added for rendering (the .blend has no active camera and no usable light): camera, sun
cam_auto = bpy.data.cameras.new('AutoCamera')
cam_auto.lens = 50.0
cam_auto.sensor_width = 36.0
cam_auto.clip_end = 1000.0
ob_auto_camera = bpy.data.objects.new('AutoCamera', cam_auto)
scene.collection.objects.link(ob_auto_camera)
ob_auto_camera.location = (47.1694, -42.1252, 29.2501)
ob_auto_camera.rotation_euler = (1.09748, -7.21219e-08, 0.694738)
scene.camera = ob_auto_camera
light_auto_sun = bpy.data.lights.new('AutoSun', 'SUN')
light_auto_sun.energy = 3.0
light_auto_sun.angle = 0.0523599
ob_auto_sun = bpy.data.objects.new('AutoSun', light_auto_sun)
scene.collection.objects.link(ob_auto_sun)
ob_auto_sun.rotation_euler = (0.872665, 0.174533, 0.523599)
bpy.context.view_layer.update()
